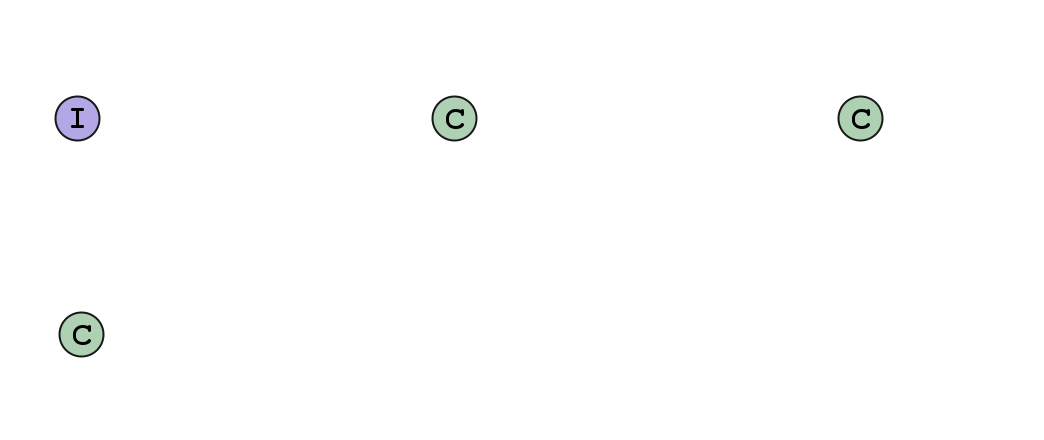

The diagram above was rendered by PlantUML. Its source (embedded in the PNG):
@startuml

top to bottom direction

scale max 8192 width
scale max 8192 height
scale 2

skinparam backgroundColor transparent
skinparam shadowing false

skinparam defaultTextColor #ffffff
skinparam class {
    BackgroundColor transparent
    BorderColor #ffffff
    FontColor #ffffff
}
skinparam package {
    BackgroundColor transparent
    BorderColor #ffffff
    FontColor #ffffff
}
skinparam rectangle {
    BackgroundColor transparent
    BorderColor #ffffff
    FontColor #ffffff
}
skinparam ArrowColor #ffffff
skinparam ArrowFontColor #ffffff




rectangle "Presentation" {

class Program
class ConsoleSpellChecker
interface ISuggestionDisplay
class SuggestionDisplay

ISuggestionDisplay -down-> SuggestionDisplay
}

@enduml